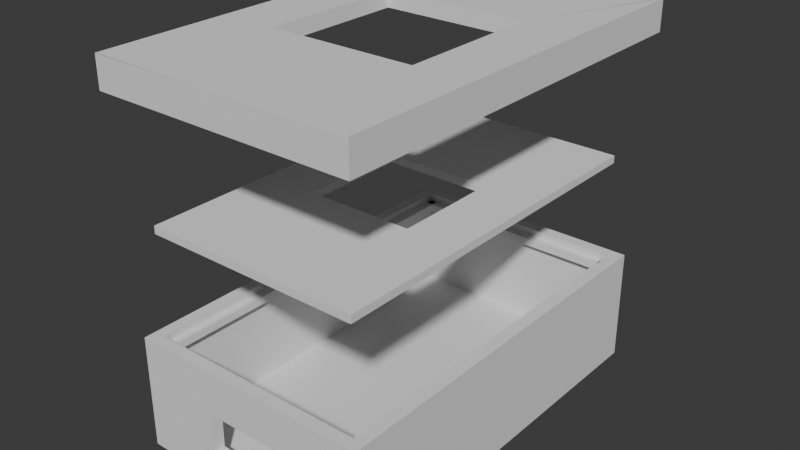 # Source: macroPad_Case_v2_FileBox.blend  (saved by Blender 4.0.36; exported with 4.5.12 LTS)
import bpy
from mathutils import Matrix  # noqa: F401  (used for matrix-valued properties, if any)

bpy.ops.wm.read_factory_settings(use_empty=True)
scene = bpy.context.scene
scene.name = 'Scene'

# ---- node groups
ng_auto_smooth = bpy.data.node_groups.new('Auto Smooth', 'GeometryNodeTree')
_s = ng_auto_smooth.interface.new_socket(name='Geometry', in_out='OUTPUT', socket_type='NodeSocketGeometry')
_s = ng_auto_smooth.interface.new_socket(name='Geometry', in_out='INPUT', socket_type='NodeSocketGeometry')
_s = ng_auto_smooth.interface.new_socket(name='Angle', in_out='INPUT', socket_type='NodeSocketFloat')
_s.subtype = 'ANGLE'
_s.min_value = 0.0
_s.max_value = 3.142
ng_auto_smooth.is_modifier = True
_N = ng_auto_smooth.nodes; _L = ng_auto_smooth.links
n0 = _N.new('NodeGroupOutput'); n0.name = 'Group Output'; n0.location = (480, -100)
n1 = _N.new('NodeGroupInput'); n1.name = 'Group Input'; n1.location = (-420, -300)
n2 = _N.new('NodeGroupInput'); n2.name = 'Group Input.001'; n2.location = (-60, -100)
n3 = _N.new('GeometryNodeSetShadeSmooth'); n3.name = 'Set Shade Smooth'; n3.location = (120, -100)
n3.domain = 'EDGE'
n4 = _N.new('GeometryNodeSetShadeSmooth'); n4.name = 'Set Shade Smooth.001'; n4.location = (300, -100)
n5 = _N.new('GeometryNodeInputMeshEdgeAngle'); n5.name = 'Edge Angle'; n5.location = (-420, -220)
n6 = _N.new('GeometryNodeInputEdgeSmooth'); n6.name = 'Is Edge Smooth'; n6.location = (-60, -160)
n7 = _N.new('GeometryNodeInputShadeSmooth'); n7.name = 'Is Face Smooth'; n7.location = (-240, -340)
n8 = _N.new('FunctionNodeBooleanMath'); n8.name = 'Boolean Math'; n8.location = (-60, -220)
n9 = _N.new('FunctionNodeCompare'); n9.name = 'Compare'; n9.location = (-240, -180)
n9.operation = 'LESS_EQUAL'
_L.new(n5.outputs[0], n9.inputs[0])
_L.new(n4.outputs[0], n0.inputs[0])
_L.new(n1.outputs[1], n9.inputs[1])
_L.new(n9.outputs[0], n8.inputs[0])
_L.new(n7.outputs[0], n8.inputs[1])
_L.new(n2.outputs[0], n3.inputs[0])
_L.new(n6.outputs[0], n3.inputs[1])
_L.new(n3.outputs[0], n4.inputs[0])
_L.new(n8.outputs[0], n3.inputs[2])
n0.is_active_output = True

# ---- world
world_world = bpy.data.worlds.new('World'); scene.world = world_world
world_world.use_nodes = True; world_world.node_tree.nodes.clear()
_N = world_world.node_tree.nodes; _L = world_world.node_tree.links
n0 = _N.new('ShaderNodeOutputWorld'); n0.name = 'World Output'; n0.location = (300, 300)
n1 = _N.new('ShaderNodeBackground'); n1.name = 'Background'; n1.location = (10, 300)
n1.inputs[0].default_value = (0.05088, 0.05088, 0.05088, 1.0)
_L.new(n1.outputs[0], n0.inputs[0])
n0.is_active_output = True
world_world.color = (0.05088, 0.05088, 0.05088)
world_world.use_sun_shadow = False
world_world.sun_shadow_jitter_overblur = 0.0

# ---- meshes
me_cube = bpy.data.meshes.new('Cube')
me_cube.from_pydata([(-16.0, -26.0, -0.75), (-16.0, -26.0, 0.75), (-16.0, 26.0, -0.75), (-16.0, 26.0, 0.75), (16.0, -26.0, -0.75), (16.0, -26.0, 0.75), (16.0, 26.0, -0.75), (16.0, 26.0, 0.75), (14.44, 24.43, 0.75), (-14.5, 24.43, 0.75), (-14.5, -24.43, 0.75), (14.44, -24.43, 0.75), (-16.0, -26.0, 12.24), (-16.0, 26.0, 12.24), (16.0, 26.0, 12.24), (16.0, -26.0, 12.24), (-14.5, 24.43, 12.24), (14.44, 24.43, 12.24), (14.44, -24.43, 12.24), (-14.5, -24.43, 12.24), (-5.499, -24.43, 8.574), (5.5, -24.43, 8.574), (5.5, -24.43, 3.197), (-5.499, -24.43, 3.197), (-5.499, -26.0, 3.197), (-5.499, -26.0, 8.574), (5.5, -26.0, 8.574), (5.5, -26.0, 3.197), (-16.0, -26.0, 13.24), (-16.0, 26.0, 13.24), (16.0, 26.0, 13.24), (16.0, -26.0, 13.24), (-14.5, 24.43, 13.24), (14.44, 24.43, 13.24), (14.44, -24.43, 13.24), (-14.5, -24.43, 13.24), (-16.0, -26.0, 14.24), (-16.0, 26.0, 14.24), (16.0, 26.0, 14.24), (16.0, -26.0, 14.24), (-14.5, 24.43, 14.24), (14.44, 24.43, 14.24), (14.44, -24.43, 14.24), (-14.5, -24.43, 14.24), (-13.5, 24.43, 12.24), (-13.5, -24.43, 12.24), (-13.5, 24.43, 13.24), (-13.5, -24.43, 13.24), (-14.5, 23.43, 12.24), (14.44, 23.43, 12.24), (-14.5, 23.43, 13.24), (14.44, 23.43, 13.24), (13.44, 24.43, 12.24), (13.44, -24.43, 12.24), (13.44, 24.43, 13.24), (13.44, -24.43, 13.24), (14.44, -23.43, 12.24), (-14.5, -23.43, 12.24), (14.44, -23.43, 13.24), (-14.5, -23.43, 13.24)], [], [(0, 1, 3, 2), (2, 3, 7, 6), (6, 7, 5, 4), (4, 5, 1, 0), (2, 6, 4, 0), (8, 9, 10, 11), (5, 7, 14, 15), (9, 8, 17, 16), (10, 9, 16, 19), (7, 3, 13, 14), (33, 32, 50, 51), (33, 17, 52, 54), (12, 15, 31, 28), (14, 13, 29, 30), (22, 11, 10, 23), (10, 19, 18, 11, 22, 21, 20, 23), (8, 11, 18, 17), (3, 1, 12, 13), (27, 5, 15, 12, 1, 24, 25, 26), (24, 1, 5, 27), (24, 23, 20, 25), (26, 21, 22, 27), (27, 22, 23, 24), (20, 21, 26, 25), (34, 35, 43, 42), (29, 28, 36, 37), (32, 33, 41, 40), (33, 34, 42, 41), (13, 12, 28, 29), (18, 19, 57, 56), (15, 14, 30, 31), (35, 19, 45, 47), (38, 37, 40, 41), (37, 36, 43, 40), (36, 39, 42, 43), (39, 38, 41, 42), (35, 32, 40, 43), (31, 30, 38, 39), (30, 29, 37, 38), (28, 31, 39, 36), (45, 44, 46, 47), (32, 35, 47, 46), (19, 16, 44, 45), (16, 32, 46, 44), (48, 49, 51, 50), (16, 17, 49, 48), (17, 33, 51, 49), (32, 16, 48, 50), (52, 53, 55, 54), (18, 34, 55, 53), (34, 33, 54, 55), (17, 18, 53, 52), (56, 57, 59, 58), (34, 18, 56, 58), (19, 35, 59, 57), (35, 34, 58, 59)])
_uv = me_cube.uv_layers.new(name='UVMap')
_uv.uv.foreach_set('vector', [0.375, 0.0, 0.625, 0.0, 0.625, 0.25, 0.375, 0.25, 0.375, 0.25, 0.625, 0.25, 0.625, 0.5, 0.375, 0.5, 0.375, 0.5, 0.625, 0.5, 0.625, 0.75, 0.375, 0.75, 0.375, 0.75, 0.625, 0.75, 0.625, 1.0, 0.375, 1.0, 0.125, 0.5, 0.375, 0.5, 0.375, 0.75, 0.125, 0.75, 0.6326, 0.5076, 0.8674, 0.5076, 0.8674, 0.7424, 0.6326, 0.7424, 0.625, 0.75, 0.625, 0.5, 0.625, 0.5, 0.625, 0.75, 0.8674, 0.5076, 0.6326, 0.5076, 0.6326, 0.5076, 0.8674, 0.5076, 0.8674, 0.7424, 0.8674, 0.5076, 0.8674, 0.5076, 0.8674, 0.7424, 0.625, 0.5, 0.625, 0.25, 0.625, 0.25, 0.625, 0.5, 0.6326, 0.5076, 0.8674, 0.5076, 0.8674, 0.5076, 0.6326, 0.5076, 0.6326, 0.5076, 0.6326, 0.5076, 0.6326, 0.5076, 0.6326, 0.5076, 0.625, 1.0, 0.625, 0.75, 0.625, 0.75, 0.625, 1.0, 0.625, 0.5, 0.625, 0.25, 0.625, 0.25, 0.625, 0.5, 0.7153, 0.7424, 0.6326, 0.7424, 0.8674, 0.7424, 0.7843, 0.7424, 0.8674, 0.7424, 0.8674, 0.7424, 0.6326, 0.7424, 0.6326, 0.7424, 0.7153, 0.7424, 0.7153, 0.7424, 0.7843, 0.7424, 0.7843, 0.7424, 0.6326, 0.5076, 0.6326, 0.7424, 0.6326, 0.7424, 0.6326, 0.5076, 0.625, 0.25, 0.625, 0.0, 0.625, 0.0, 0.625, 0.25, 0.625, 0.8418, 0.625, 0.75, 0.625, 0.75, 0.625, 1.0, 0.625, 1.0, 0.625, 0.9082, 0.625, 0.9082, 0.625, 0.8418, 0.625, 0.9082, 0.625, 1.0, 0.625, 0.75, 0.625, 0.8418, 0.375, 0.1129, 0.375, 0.1522, 0.625, 0.1522, 0.625, 0.1129, 0.625, 0.6371, 0.625, 0.5978, 0.375, 0.5978, 0.375, 0.6371, 0.375, 0.6371, 0.375, 0.5978, 0.125, 0.5978, 0.125, 0.6371, 0.875, 0.5978, 0.625, 0.5978, 0.625, 0.6371, 0.875, 0.6371, 0.6326, 0.7424, 0.8674, 0.7424, 0.8674, 0.7424, 0.6326, 0.7424, 0.625, 0.25, 0.625, 0.0, 0.625, 0.0, 0.625, 0.25, 0.8674, 0.5076, 0.6326, 0.5076, 0.6326, 0.5076, 0.8674, 0.5076, 0.6326, 0.5076, 0.6326, 0.7424, 0.6326, 0.7424, 0.6326, 0.5076, 0.625, 0.25, 0.625, 0.0, 0.625, 0.0, 0.625, 0.25, 0.6326, 0.7424, 0.8674, 0.7424, 0.8674, 0.7424, 0.6326, 0.7424, 0.625, 0.75, 0.625, 0.5, 0.625, 0.5, 0.625, 0.75, 0.8674, 0.7424, 0.8674, 0.7424, 0.8674, 0.7424, 0.8674, 0.7424, 0.625, 0.5, 0.875, 0.5, 0.8674, 0.5076, 0.6326, 0.5076, 0.875, 0.5, 0.875, 0.75, 0.8674, 0.7424, 0.8674, 0.5076, 0.875, 0.75, 0.625, 0.75, 0.6326, 0.7424, 0.8674, 0.7424, 0.625, 0.75, 0.625, 0.5, 0.6326, 0.5076, 0.6326, 0.7424, 0.8674, 0.7424, 0.8674, 0.5076, 0.8674, 0.5076, 0.8674, 0.7424, 0.625, 0.75, 0.625, 0.5, 0.625, 0.5, 0.625, 0.75, 0.625, 0.5, 0.625, 0.25, 0.625, 0.25, 0.625, 0.5, 0.625, 1.0, 0.625, 0.75, 0.625, 0.75, 0.625, 1.0, 0.8674, 0.7424, 0.8674, 0.5076, 0.8674, 0.5076, 0.8674, 0.7424, 0.8674, 0.5076, 0.8674, 0.7424, 0.8674, 0.7424, 0.8674, 0.5076, 0.8674, 0.7424, 0.8674, 0.5076, 0.8674, 0.5076, 0.8674, 0.7424, 0.8674, 0.5076, 0.8674, 0.5076, 0.8674, 0.5076, 0.8674, 0.5076, 0.8674, 0.5076, 0.6326, 0.5076, 0.6326, 0.5076, 0.8674, 0.5076, 0.8674, 0.5076, 0.6326, 0.5076, 0.6326, 0.5076, 0.8674, 0.5076, 0.6326, 0.5076, 0.6326, 0.5076, 0.6326, 0.5076, 0.6326, 0.5076, 0.8674, 0.5076, 0.8674, 0.5076, 0.8674, 0.5076, 0.8674, 0.5076, 0.6326, 0.5076, 0.6326, 0.7424, 0.6326, 0.7424, 0.6326, 0.5076, 0.6326, 0.7424, 0.6326, 0.7424, 0.6326, 0.7424, 0.6326, 0.7424, 0.6326, 0.7424, 0.6326, 0.5076, 0.6326, 0.5076, 0.6326, 0.7424, 0.6326, 0.5076, 0.6326, 0.7424, 0.6326, 0.7424, 0.6326, 0.5076, 0.6326, 0.7424, 0.8674, 0.7424, 0.8674, 0.7424, 0.6326, 0.7424, 0.6326, 0.7424, 0.6326, 0.7424, 0.6326, 0.7424, 0.6326, 0.7424, 0.8674, 0.7424, 0.8674, 0.7424, 0.8674, 0.7424, 0.8674, 0.7424, 0.8674, 0.7424, 0.6326, 0.7424, 0.6326, 0.7424, 0.8674, 0.7424])
_ca = me_cube.color_attributes.new('Attribute', 'BYTE_COLOR', 'CORNER')
_ca.data.foreach_set('color', [1.0, 1.0, 1.0, 1.0, 1.0, 1.0, 1.0, 1.0, 1.0, 1.0, 1.0, 1.0, 1.0, 1.0, 1.0, 1.0, 1.0, 1.0, 1.0, 1.0, 1.0, 1.0, 1.0, 1.0, 1.0, 1.0, 1.0, 1.0, 1.0, 1.0, 1.0, 1.0, 1.0, 1.0, 1.0, 1.0, 1.0, 1.0, 1.0, 1.0, 1.0, 1.0, 1.0, 1.0, 1.0, 1.0, 1.0, 1.0, 1.0, 1.0, 1.0, 1.0, 1.0, 1.0, 1.0, 1.0, 1.0, 1.0, 1.0, 1.0, 1.0, 1.0, 1.0, 1.0, 1.0, 1.0, 1.0, 1.0, 1.0, 1.0, 1.0, 1.0, 1.0, 1.0, 1.0, 1.0, 1.0, 1.0, 1.0, 1.0, 1.0, 1.0, 1.0, 1.0, 1.0, 1.0, 1.0, 1.0, 1.0, 1.0, 1.0, 1.0, 1.0, 1.0, 1.0, 1.0, 1.0, 1.0, 1.0, 1.0, 1.0, 1.0, 1.0, 1.0, 1.0, 1.0, 1.0, 1.0, 1.0, 1.0, 1.0, 1.0, 1.0, 1.0, 1.0, 1.0, 1.0, 1.0, 1.0, 1.0, 1.0, 1.0, 1.0, 1.0, 1.0, 1.0, 1.0, 1.0, 1.0, 1.0, 1.0, 1.0, 1.0, 1.0, 1.0, 1.0, 1.0, 1.0, 1.0, 1.0, 1.0, 1.0, 1.0, 1.0, 1.0, 1.0, 1.0, 1.0, 1.0, 1.0, 1.0, 1.0, 1.0, 1.0, 1.0, 1.0, 1.0, 1.0, 1.0, 1.0, 1.0, 1.0, 1.0, 1.0, 1.0, 1.0, 1.0, 1.0, 1.0, 1.0, 1.0, 1.0, 1.0, 1.0, 1.0, 1.0, 1.0, 1.0, 1.0, 1.0, 1.0, 1.0, 1.0, 1.0, 1.0, 1.0, 1.0, 1.0, 1.0, 1.0, 1.0, 1.0, 1.0, 1.0, 1.0, 1.0, 1.0, 1.0, 1.0, 1.0, 1.0, 1.0, 1.0, 1.0, 1.0, 1.0, 1.0, 1.0, 1.0, 1.0, 1.0, 1.0, 1.0, 1.0, 1.0, 1.0, 1.0, 1.0, 1.0, 1.0, 1.0, 1.0, 1.0, 1.0, 1.0, 1.0, 1.0, 1.0, 1.0, 1.0, 1.0, 1.0, 1.0, 1.0, 1.0, 1.0, 1.0, 1.0, 1.0, 1.0, 1.0, 1.0, 1.0, 1.0, 1.0, 1.0, 1.0, 1.0, 1.0, 1.0, 1.0, 1.0, 1.0, 1.0, 1.0, 1.0, 1.0, 1.0, 1.0, 1.0, 1.0, 1.0, 1.0, 1.0, 1.0, 1.0, 1.0, 1.0, 1.0, 1.0, 1.0, 1.0, 1.0, 1.0, 1.0, 1.0, 1.0, 1.0, 1.0, 1.0, 1.0, 1.0, 1.0, 1.0, 1.0, 1.0, 1.0, 1.0, 1.0, 1.0, 1.0, 1.0, 1.0, 1.0, 1.0, 1.0, 1.0, 1.0, 1.0, 1.0, 1.0, 1.0, 1.0, 1.0, 1.0, 1.0, 1.0, 1.0, 1.0, 1.0, 1.0, 1.0, 1.0, 1.0, 1.0, 1.0, 1.0, 1.0, 1.0, 1.0, 1.0, 1.0, 1.0, 1.0, 1.0, 1.0, 1.0, 1.0, 1.0, 1.0, 1.0, 1.0, 1.0, 1.0, 1.0, 1.0, 1.0, 1.0, 1.0, 1.0, 1.0, 1.0, 1.0, 1.0, 1.0, 1.0, 1.0, 1.0, 1.0, 1.0, 1.0, 1.0, 1.0, 1.0, 1.0, 1.0, 1.0, 1.0, 1.0, 1.0, 1.0, 1.0, 1.0, 1.0, 1.0, 1.0, 1.0, 1.0, 1.0, 1.0, 1.0, 1.0, 1.0, 1.0, 1.0, 1.0, 1.0, 1.0, 1.0, 1.0, 1.0, 1.0, 1.0, 1.0, 1.0, 1.0, 1.0, 1.0, 1.0, 1.0, 1.0, 1.0, 1.0, 1.0, 1.0, 1.0, 1.0, 1.0, 1.0, 1.0, 1.0, 1.0, 1.0, 1.0, 1.0, 1.0, 1.0, 1.0, 1.0, 1.0, 1.0, 1.0, 1.0, 1.0, 1.0, 1.0, 1.0, 1.0, 1.0, 1.0, 1.0, 1.0, 1.0, 1.0, 1.0, 1.0, 1.0, 1.0, 1.0, 1.0, 1.0, 1.0, 1.0, 1.0, 1.0, 1.0, 1.0, 1.0, 1.0, 1.0, 1.0, 1.0, 1.0, 1.0, 1.0, 1.0, 1.0, 1.0, 1.0, 1.0, 1.0, 1.0, 1.0, 1.0, 1.0, 1.0, 1.0, 1.0, 1.0, 1.0, 1.0, 1.0, 1.0, 1.0, 1.0, 1.0, 1.0, 1.0, 1.0, 1.0, 1.0, 1.0, 1.0, 1.0, 1.0, 1.0, 1.0, 1.0, 1.0, 1.0, 1.0, 1.0, 1.0, 1.0, 1.0, 1.0, 1.0, 1.0, 1.0, 1.0, 1.0, 1.0, 1.0, 1.0, 1.0, 1.0, 1.0, 1.0, 1.0, 1.0, 1.0, 1.0, 1.0, 1.0, 1.0, 1.0, 1.0, 1.0, 1.0, 1.0, 1.0, 1.0, 1.0, 1.0, 1.0, 1.0, 1.0, 1.0, 1.0, 1.0, 1.0, 1.0, 1.0, 1.0, 1.0, 1.0, 1.0, 1.0, 1.0, 1.0, 1.0, 1.0, 1.0, 1.0, 1.0, 1.0, 1.0, 1.0, 1.0, 1.0, 1.0, 1.0, 1.0, 1.0, 1.0, 1.0, 1.0, 1.0, 1.0, 1.0, 1.0, 1.0, 1.0, 1.0, 1.0, 1.0, 1.0, 1.0, 1.0, 1.0, 1.0, 1.0, 1.0, 1.0, 1.0, 1.0, 1.0, 1.0, 1.0, 1.0, 1.0, 1.0, 1.0, 1.0, 1.0, 1.0, 1.0, 1.0, 1.0, 1.0, 1.0, 1.0, 1.0, 1.0, 1.0, 1.0, 1.0, 1.0, 1.0, 1.0, 1.0, 1.0, 1.0, 1.0, 1.0, 1.0, 1.0, 1.0, 1.0, 1.0, 1.0, 1.0, 1.0, 1.0, 1.0, 1.0, 1.0, 1.0, 1.0, 1.0, 1.0, 1.0, 1.0, 1.0, 1.0, 1.0, 1.0, 1.0, 1.0, 1.0, 1.0, 1.0, 1.0, 1.0, 1.0, 1.0, 1.0, 1.0, 1.0, 1.0, 1.0, 1.0, 1.0, 1.0, 1.0, 1.0, 1.0, 1.0, 1.0, 1.0, 1.0, 1.0, 1.0, 1.0, 1.0, 1.0, 1.0, 1.0, 1.0, 1.0, 1.0, 1.0, 1.0, 1.0, 1.0, 1.0, 1.0, 1.0, 1.0, 1.0, 1.0, 1.0, 1.0, 1.0, 1.0, 1.0, 1.0, 1.0, 1.0, 1.0, 1.0, 1.0, 1.0, 1.0, 1.0, 1.0, 1.0, 1.0, 1.0, 1.0, 1.0, 1.0, 1.0, 1.0, 1.0, 1.0, 1.0, 1.0, 1.0, 1.0, 1.0, 1.0, 1.0, 1.0, 1.0, 1.0, 1.0, 1.0, 1.0, 1.0, 1.0, 1.0, 1.0, 1.0, 1.0, 1.0, 1.0, 1.0, 1.0, 1.0, 1.0, 1.0, 1.0, 1.0, 1.0, 1.0, 1.0, 1.0, 1.0, 1.0, 1.0, 1.0, 1.0, 1.0, 1.0, 1.0, 1.0, 1.0, 1.0, 1.0, 1.0, 1.0, 1.0, 1.0, 1.0, 1.0, 1.0, 1.0, 1.0, 1.0, 1.0, 1.0, 1.0, 1.0, 1.0, 1.0, 1.0, 1.0, 1.0, 1.0, 1.0, 1.0, 1.0, 1.0, 1.0, 1.0, 1.0, 1.0, 1.0, 1.0, 1.0, 1.0, 1.0, 1.0, 1.0, 1.0, 1.0, 1.0, 1.0, 1.0, 1.0, 1.0, 1.0, 1.0, 1.0, 1.0, 1.0, 1.0, 1.0, 1.0, 1.0, 1.0, 1.0, 1.0, 1.0, 1.0, 1.0, 1.0, 1.0, 1.0, 1.0, 1.0, 1.0, 1.0, 1.0, 1.0, 1.0, 1.0, 1.0, 1.0, 1.0, 1.0, 1.0, 1.0, 1.0, 1.0, 1.0, 1.0, 1.0, 1.0, 1.0, 1.0, 1.0, 1.0, 1.0, 1.0, 1.0, 1.0, 1.0, 1.0, 1.0, 1.0, 1.0, 1.0, 1.0, 1.0, 1.0, 1.0, 1.0, 1.0, 1.0, 1.0, 1.0, 1.0, 1.0, 1.0, 1.0, 1.0, 1.0, 1.0, 1.0, 1.0, 1.0, 1.0, 1.0, 1.0, 1.0, 1.0, 1.0, 1.0, 1.0, 1.0, 1.0, 1.0, 1.0, 1.0, 1.0, 1.0, 1.0, 1.0, 1.0, 1.0, 1.0, 1.0, 1.0, 1.0, 1.0, 1.0, 1.0, 1.0, 1.0, 1.0, 1.0, 1.0, 1.0, 1.0, 1.0, 1.0, 1.0, 1.0, 1.0, 1.0, 1.0, 1.0, 1.0, 1.0, 1.0, 1.0, 1.0, 1.0, 1.0, 1.0, 1.0, 1.0, 1.0, 1.0, 1.0, 1.0, 1.0, 1.0, 1.0, 1.0, 1.0, 1.0, 1.0, 1.0, 1.0, 1.0, 1.0, 1.0, 1.0, 1.0, 1.0, 1.0, 1.0, 1.0, 1.0, 1.0, 1.0, 1.0, 1.0, 1.0, 1.0, 1.0, 1.0, 1.0, 1.0, 1.0])
me_cube.update()
me_cube_001 = bpy.data.meshes.new('Cube.001')
me_cube_001.from_pydata([(-14.02, -24.37, 0.2388), (-14.02, 23.93, 0.2388), (14.48, 23.93, 0.2388), (14.48, -24.37, 0.2388), (7.401, 6.544, 0.2388), (7.401, -7.473, 0.2388), (-6.628, -7.473, 0.2388), (-6.628, 6.544, 0.2388), (-14.02, -24.37, -0.7612), (14.48, -24.37, -0.7612), (7.401, -7.473, -0.7612), (-6.628, -7.473, -0.7612), (-14.02, 23.93, -0.7612), (14.48, 23.93, -0.7612), (7.401, 6.544, -0.7612), (-6.628, 6.544, -0.7612)], [], [(15, 14, 4, 7), (10, 11, 6, 5), (14, 10, 5, 4), (0, 3, 5, 6), (12, 8, 0, 1), (11, 15, 7, 6), (0, 8, 9, 3), (5, 3, 2, 4), (12, 13, 14, 15), (1, 0, 6, 7), (11, 10, 9, 8), (12, 1, 2, 13), (13, 2, 3, 9), (13, 9, 10, 14), (15, 11, 8, 12), (4, 2, 1, 7)])
_uv = me_cube_001.uv_layers.new(name='UVMap')
_uv.uv.foreach_set('vector', [0.0, 0.0, 0.0, 0.0, 0.0, 0.0, 0.0, 0.0, 0.0, 0.0, 0.0, 0.0, 0.0, 0.0, 0.0, 0.0, 0.0, 0.0, 0.0, 0.0, 0.0, 0.0, 0.0, 0.0, 0.0, 0.0, 0.0, 0.0, 0.0, 0.0, 0.0, 0.0, 0.625, 0.25, 0.625, 0.0, 0.625, 0.0, 0.625, 0.25, 0.0, 0.0, 0.0, 0.0, 0.0, 0.0, 0.0, 0.0, 0.625, 0.0, 0.625, 0.0, 0.625, 0.75, 0.625, 0.75, 0.0, 0.0, 0.0, 0.0, 0.0, 0.0, 0.0, 0.0, 0.0, 0.0, 0.0, 0.0, 0.0, 0.0, 0.0, 0.0, 0.0, 0.0, 0.0, 0.0, 0.0, 0.0, 0.0, 0.0, 0.0, 0.0, 0.0, 0.0, 0.0, 0.0, 0.0, 0.0, 0.0, 0.0, 0.0, 0.0, 0.0, 0.0, 0.0, 0.0, 0.0, 0.0, 0.0, 0.0, 0.0, 0.0, 0.0, 0.0, 0.0, 0.0, 0.0, 0.0, 0.0, 0.0, 0.0, 0.0, 0.0, 0.0, 0.0, 0.0, 0.625, 0.0, 0.0, 0.0, 0.0, 0.0, 0.0, 0.0, 0.0, 0.0, 0.0, 0.0])
_ca = me_cube_001.color_attributes.new('Attribute', 'BYTE_COLOR', 'CORNER')
_ca.data.foreach_set('color', [1.0, 1.0, 1.0, 1.0, 1.0, 1.0, 1.0, 1.0, 1.0, 1.0, 1.0, 1.0, 1.0, 1.0, 1.0, 1.0, 1.0, 1.0, 1.0, 1.0, 1.0, 1.0, 1.0, 1.0, 1.0, 1.0, 1.0, 1.0, 1.0, 1.0, 1.0, 1.0, 1.0, 1.0, 1.0, 1.0, 1.0, 1.0, 1.0, 1.0, 1.0, 1.0, 1.0, 1.0, 1.0, 1.0, 1.0, 1.0, 1.0, 1.0, 1.0, 1.0, 1.0, 1.0, 1.0, 1.0, 1.0, 1.0, 1.0, 1.0, 1.0, 1.0, 1.0, 1.0, 1.0, 1.0, 1.0, 1.0, 1.0, 1.0, 1.0, 1.0, 1.0, 1.0, 1.0, 1.0, 1.0, 1.0, 1.0, 1.0, 1.0, 1.0, 1.0, 1.0, 1.0, 1.0, 1.0, 1.0, 1.0, 1.0, 1.0, 1.0, 1.0, 1.0, 1.0, 1.0, 1.0, 1.0, 1.0, 1.0, 1.0, 1.0, 1.0, 1.0, 1.0, 1.0, 1.0, 1.0, 1.0, 1.0, 1.0, 1.0, 1.0, 1.0, 1.0, 1.0, 1.0, 1.0, 1.0, 1.0, 1.0, 1.0, 1.0, 1.0, 1.0, 1.0, 1.0, 1.0, 1.0, 1.0, 1.0, 1.0, 1.0, 1.0, 1.0, 1.0, 1.0, 1.0, 1.0, 1.0, 1.0, 1.0, 1.0, 1.0, 1.0, 1.0, 1.0, 1.0, 1.0, 1.0, 1.0, 1.0, 1.0, 1.0, 1.0, 1.0, 1.0, 1.0, 1.0, 1.0, 1.0, 1.0, 1.0, 1.0, 1.0, 1.0, 1.0, 1.0, 1.0, 1.0, 1.0, 1.0, 1.0, 1.0, 1.0, 1.0, 1.0, 1.0, 1.0, 1.0, 1.0, 1.0, 1.0, 1.0, 1.0, 1.0, 1.0, 1.0, 1.0, 1.0, 1.0, 1.0, 1.0, 1.0, 1.0, 1.0, 1.0, 1.0, 1.0, 1.0, 1.0, 1.0, 1.0, 1.0, 1.0, 1.0, 1.0, 1.0, 1.0, 1.0, 1.0, 1.0, 1.0, 1.0, 1.0, 1.0, 1.0, 1.0, 1.0, 1.0, 1.0, 1.0, 1.0, 1.0, 1.0, 1.0, 1.0, 1.0, 1.0, 1.0, 1.0, 1.0, 1.0, 1.0, 1.0, 1.0, 1.0, 1.0, 1.0, 1.0, 1.0, 1.0, 1.0, 1.0, 1.0, 1.0, 1.0, 1.0, 1.0, 1.0, 1.0, 1.0, 1.0, 1.0, 1.0, 1.0])
me_cube_001.materials.append(None)
me_cube_001.update()
me_cube_002 = bpy.data.meshes.new('Cube.002')
me_cube_002.from_pydata([(9.632, 9.333, 1.0), (9.632, -9.588, 1.0), (-9.475, -9.588, 1.0), (-9.475, 9.333, 1.0), (9.632, -9.588, -1.0), (-9.475, -9.588, -1.0), (9.632, 9.333, -1.0), (-9.475, 9.333, -1.0), (-17.08, -26.76, 0.9658), (-17.08, 27.24, 1.0), (-17.08, 27.24, 0.9658), (16.92, -26.76, 1.0), (16.92, -26.76, 0.9658), (16.92, 27.24, 1.0), (16.92, 27.24, 0.9658), (-17.08, 27.24, -1.034), (-17.08, -26.76, -1.034), (16.92, 27.24, -1.034), (16.92, -26.76, -1.034), (15.92, 26.13, -1.034), (-16.08, 26.13, -1.034), (15.92, -25.87, -1.034), (-16.08, -25.87, -1.034), (-17.08, 27.24, -3.034), (-17.08, -26.76, -3.034), (16.92, 27.24, -3.034), (16.92, -26.76, -3.034), (15.92, 26.13, -3.034), (-16.08, 26.13, -3.034), (15.92, -25.87, -3.034), (-16.08, -25.87, -3.034), (-17.08, -26.76, 1.0)], [], [(7, 6, 0, 3), (4, 5, 2, 1), (6, 4, 1, 0), (5, 7, 3, 2), (11, 14, 0, 1), (4, 6, 19, 21), (31, 12, 1, 2), (8, 2, 3, 10), (9, 13, 17, 15), (7, 20, 19, 6), (7, 5, 22, 20), (18, 16, 24, 26), (4, 21, 22, 5), (11, 8, 16, 18), (8, 9, 15, 16), (13, 11, 18, 17), (28, 23, 25, 27), (16, 15, 23, 24), (22, 21, 29, 30), (19, 20, 28, 27), (15, 17, 25, 23), (20, 22, 30, 28), (21, 19, 27, 29), (17, 18, 26, 25), (13, 10, 3, 0), (28, 30, 24, 23), (29, 26, 24, 30), (26, 29, 27, 25)])
_uv = me_cube_002.uv_layers.new(name='UVMap')
_uv.uv.foreach_set('vector', [0.0, 0.0, 0.0, 0.0, 0.0, 0.0, 0.0, 0.0, 0.0, 0.0, 0.0, 0.0, 0.0, 0.0, 0.0, 0.0, 0.0, 0.0, 0.0, 0.0, 0.0, 0.0, 0.0, 0.0, 0.0, 0.0, 0.0, 0.0, 0.0, 0.0, 0.0, 0.0, 0.0, 0.0, 0.0, 0.0, 0.0, 0.0, 0.0, 0.0, 0.0, 0.0, 0.0, 0.0, 0.0, 0.0, 0.625, 0.75, 0.0, 0.0, 0.0, 0.0, 0.0, 0.0, 0.0, 0.0, 0.0, 0.0, 0.0, 0.0, 0.0, 0.0, 0.0, 0.0, 0.375, 0.25, 0.375, 0.5, 0.375, 0.5, 0.375, 0.25, 0.0, 0.0, 0.625, 0.25, 0.625, 0.5, 0.0, 0.0, 0.0, 0.0, 0.0, 0.0, 0.625, 0.0, 0.625, 0.25, 0.375, 0.75, 0.375, 1.0, 0.375, 1.0, 0.375, 0.75, 0.0, 0.0, 0.625, 0.75, 0.625, 0.0, 0.0, 0.0, 0.375, 0.75, 0.375, 1.0, 0.375, 1.0, 0.375, 0.75, 0.375, 0.0, 0.375, 0.25, 0.375, 0.25, 0.375, 0.0, 0.375, 0.5, 0.375, 0.75, 0.375, 0.75, 0.375, 0.5, 0.625, 0.25, 0.375, 0.25, 0.375, 0.5, 0.625, 0.5, 0.375, 0.0, 0.375, 0.25, 0.375, 0.25, 0.375, 0.0, 0.625, 0.0, 0.625, 0.75, 0.625, 0.75, 0.625, 0.0, 0.625, 0.5, 0.625, 0.25, 0.625, 0.25, 0.625, 0.5, 0.375, 0.25, 0.375, 0.5, 0.375, 0.5, 0.375, 0.25, 0.625, 0.25, 0.625, 0.0, 0.625, 0.0, 0.625, 0.25, 0.0, 0.0, 0.0, 0.0, 0.0, 0.0, 0.0, 0.0, 0.375, 0.5, 0.375, 0.75, 0.375, 0.75, 0.375, 0.5, 0.0, 0.0, 0.0, 0.0, 0.0, 0.0, 0.0, 0.0, 0.625, 0.25, 0.625, 0.0, 0.375, 0.0, 0.375, 0.25, 0.625, 0.75, 0.375, 0.75, 0.375, 1.0, 0.625, 0.0, 0.375, 0.75, 0.625, 0.75, 0.0, 0.0, 0.375, 0.5])
_ca = me_cube_002.color_attributes.new('Attribute', 'BYTE_COLOR', 'CORNER')
_ca.data.foreach_set('color', [1.0, 1.0, 1.0, 1.0, 1.0, 1.0, 1.0, 1.0, 1.0, 1.0, 1.0, 1.0, 1.0, 1.0, 1.0, 1.0, 1.0, 1.0, 1.0, 1.0, 1.0, 1.0, 1.0, 1.0, 1.0, 1.0, 1.0, 1.0, 1.0, 1.0, 1.0, 1.0, 1.0, 1.0, 1.0, 1.0, 1.0, 1.0, 1.0, 1.0, 1.0, 1.0, 1.0, 1.0, 1.0, 1.0, 1.0, 1.0, 1.0, 1.0, 1.0, 1.0, 1.0, 1.0, 1.0, 1.0, 1.0, 1.0, 1.0, 1.0, 1.0, 1.0, 1.0, 1.0, 1.0, 1.0, 1.0, 1.0, 1.0, 1.0, 1.0, 1.0, 1.0, 1.0, 1.0, 1.0, 1.0, 1.0, 1.0, 1.0, 1.0, 1.0, 1.0, 1.0, 1.0, 1.0, 1.0, 1.0, 1.0, 1.0, 1.0, 1.0, 1.0, 1.0, 1.0, 1.0, 1.0, 1.0, 1.0, 1.0, 1.0, 1.0, 1.0, 1.0, 1.0, 1.0, 1.0, 1.0, 1.0, 1.0, 1.0, 1.0, 1.0, 1.0, 1.0, 1.0, 1.0, 1.0, 1.0, 1.0, 1.0, 1.0, 1.0, 1.0, 1.0, 1.0, 1.0, 1.0, 1.0, 1.0, 1.0, 1.0, 1.0, 1.0, 1.0, 1.0, 1.0, 1.0, 1.0, 1.0, 1.0, 1.0, 1.0, 1.0, 1.0, 1.0, 1.0, 1.0, 1.0, 1.0, 1.0, 1.0, 1.0, 1.0, 1.0, 1.0, 1.0, 1.0, 1.0, 1.0, 1.0, 1.0, 1.0, 1.0, 1.0, 1.0, 1.0, 1.0, 1.0, 1.0, 1.0, 1.0, 1.0, 1.0, 1.0, 1.0, 1.0, 1.0, 1.0, 1.0, 1.0, 1.0, 1.0, 1.0, 1.0, 1.0, 1.0, 1.0, 1.0, 1.0, 1.0, 1.0, 1.0, 1.0, 1.0, 1.0, 1.0, 1.0, 1.0, 1.0, 1.0, 1.0, 1.0, 1.0, 1.0, 1.0, 1.0, 1.0, 1.0, 1.0, 1.0, 1.0, 1.0, 1.0, 1.0, 1.0, 1.0, 1.0, 1.0, 1.0, 1.0, 1.0, 1.0, 1.0, 1.0, 1.0, 1.0, 1.0, 1.0, 1.0, 1.0, 1.0, 1.0, 1.0, 1.0, 1.0, 1.0, 1.0, 1.0, 1.0, 1.0, 1.0, 1.0, 1.0, 1.0, 1.0, 1.0, 1.0, 1.0, 1.0, 1.0, 1.0, 1.0, 1.0, 1.0, 1.0, 1.0, 1.0, 1.0, 1.0, 1.0, 1.0, 1.0, 1.0, 1.0, 1.0, 1.0, 1.0, 1.0, 1.0, 1.0, 1.0, 1.0, 1.0, 1.0, 1.0, 1.0, 1.0, 1.0, 1.0, 1.0, 1.0, 1.0, 1.0, 1.0, 1.0, 1.0, 1.0, 1.0, 1.0, 1.0, 1.0, 1.0, 1.0, 1.0, 1.0, 1.0, 1.0, 1.0, 1.0, 1.0, 1.0, 1.0, 1.0, 1.0, 1.0, 1.0, 1.0, 1.0, 1.0, 1.0, 1.0, 1.0, 1.0, 1.0, 1.0, 1.0, 1.0, 1.0, 1.0, 1.0, 1.0, 1.0, 1.0, 1.0, 1.0, 1.0, 1.0, 1.0, 1.0, 1.0, 1.0, 1.0, 1.0, 1.0, 1.0, 1.0, 1.0, 1.0, 1.0, 1.0, 1.0, 1.0, 1.0, 1.0, 1.0, 1.0, 1.0, 1.0, 1.0, 1.0, 1.0, 1.0, 1.0, 1.0, 1.0, 1.0, 1.0, 1.0, 1.0, 1.0, 1.0, 1.0, 1.0, 1.0, 1.0, 1.0, 1.0, 1.0, 1.0, 1.0, 1.0, 1.0, 1.0, 1.0, 1.0, 1.0, 1.0, 1.0, 1.0, 1.0, 1.0, 1.0, 1.0, 1.0, 1.0, 1.0, 1.0, 1.0, 1.0, 1.0, 1.0, 1.0, 1.0, 1.0, 1.0, 1.0, 1.0, 1.0, 1.0, 1.0, 1.0, 1.0, 1.0, 1.0, 1.0, 1.0, 1.0, 1.0, 1.0, 1.0, 1.0, 1.0, 1.0, 1.0, 1.0, 1.0, 1.0, 1.0, 1.0, 1.0, 1.0, 1.0, 1.0, 1.0, 1.0, 1.0, 1.0, 1.0, 1.0, 1.0, 1.0, 1.0, 1.0, 1.0, 1.0, 1.0, 1.0, 1.0, 1.0, 1.0, 1.0, 1.0, 1.0, 1.0, 1.0, 1.0, 1.0])
me_cube_002.materials.append(None)
me_cube_002.remesh_mode = 'QUAD'
me_cube_002.update()

# ---- objects
ob_3_base = bpy.data.objects.new('3_Base', me_cube)
ob_2_switch_plate = bpy.data.objects.new('2_Switch Plate', me_cube_001)
ob_1_lid = bpy.data.objects.new('1_Lid', me_cube_002)

# ---- transforms, parenting, visibility, modifiers, constraints
ob_3_base.location = (0.0, 0.0, 0.0)
ob_2_switch_plate.location = (-0.2289, 0.1084, 28.13)
ob_2_switch_plate.display_type = 'SOLID'
ob_1_lid.location = (0.07827, -0.2389, 46.9)
ob_1_lid.display_type = 'SOLID'
ob_1_lid.show_wire = True
ob_1_lid.display.show_shadows = False
_m = ob_1_lid.modifiers.new('Auto Smooth', 'NODES')
_m.node_group = ng_auto_smooth
_gi = [s.identifier for s in ng_auto_smooth.interface.items_tree if s.item_type == 'SOCKET' and s.in_out == 'INPUT']
_m[_gi[1]] = 0.5236  # Angle

# ---- collection membership
scene.collection.objects.link(ob_3_base)
scene.collection.objects.link(ob_2_switch_plate)
scene.collection.objects.link(ob_1_lid)

# ---- scene / render settings (as saved in the file)
scene.frame_start = 1; scene.frame_end = 250; scene.frame_set(1)
scene.render.engine = 'BLENDER_EEVEE_NEXT'
scene.cycles.sampling_pattern = 'TABULATED_SOBOL'
scene.unit_settings.scale_length = 0.001
bpy.context.view_layer.update()

# ---- added for rendering (the .blend has no active camera and no usable light): camera, sun
cam_auto = bpy.data.cameras.new('AutoCamera')
cam_auto.lens = 50.0
cam_auto.sensor_width = 36.0
cam_auto.clip_end = 1302.99
ob_auto_camera = bpy.data.objects.new('AutoCamera', cam_auto)
scene.collection.objects.link(ob_auto_camera)
ob_auto_camera.location = (74.2449, -89.0939, 82.9734)
ob_auto_camera.rotation_euler = (1.09748, -7.21219e-08, 0.694738)
scene.camera = ob_auto_camera
light_auto_sun = bpy.data.lights.new('AutoSun', 'SUN')
light_auto_sun.energy = 3.0
light_auto_sun.angle = 0.0523599
ob_auto_sun = bpy.data.objects.new('AutoSun', light_auto_sun)
scene.collection.objects.link(ob_auto_sun)
ob_auto_sun.rotation_euler = (0.872665, 0.174533, 0.523599)
bpy.context.view_layer.update()
